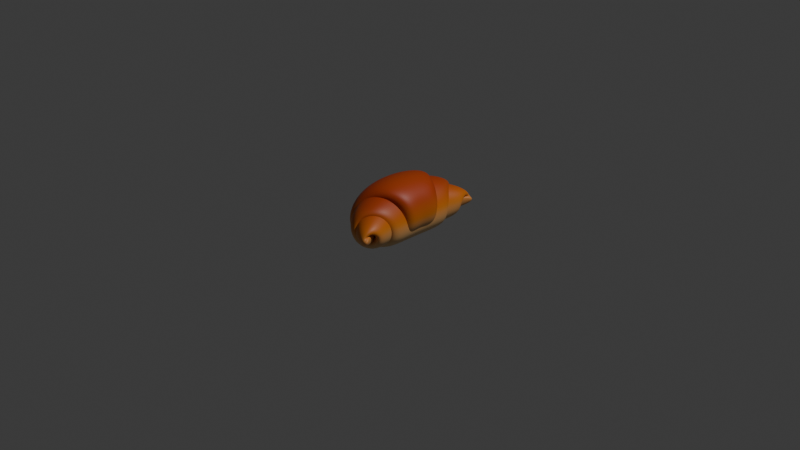 # Source: croissant_3d.blend  (saved by Blender 4.3.34; exported with 4.5.12 LTS)
import bpy
from mathutils import Matrix  # noqa: F401  (used for matrix-valued properties, if any)

bpy.ops.wm.read_factory_settings(use_empty=True)
scene = bpy.context.scene
scene.name = 'Scene'

# ---- collections
col_collection = bpy.data.collections.new('Collection'); scene.collection.children.link(col_collection)

# ---- materials (node trees are filled in below, after node groups)
mat_material_001 = bpy.data.materials.new('Material.001')

# ---- material node trees
mat_material_001.use_nodes = True; mat_material_001.node_tree.nodes.clear()
_N = mat_material_001.node_tree.nodes; _L = mat_material_001.node_tree.links
n0 = _N.new('ShaderNodeBsdfPrincipled'); n0.name = 'Principled BSDF'; n0.location = (477, 347)
n1 = _N.new('ShaderNodeOutputMaterial'); n1.name = 'Material Output'; n1.location = (779, 286)
n2 = _N.new('ShaderNodeTexCoord'); n2.name = 'Texture Coordinate'; n2.location = (-412, 252)
n3 = _N.new('ShaderNodeMapping'); n3.name = 'Mapping'; n3.location = (-200, 375)
n4 = _N.new('ShaderNodeSeparateXYZ'); n4.name = 'Separate XYZ'; n4.location = (16, 319)
n5 = _N.new('ShaderNodeValToRGB'); n5.name = 'Color Ramp'; n5.location = (193, 374)
n5.color_ramp.interpolation = 'CARDINAL'
while len(n5.color_ramp.elements) > 1: n5.color_ramp.elements.remove(n5.color_ramp.elements[-1])
n5.color_ramp.elements[0].position = 0.2954; n5.color_ramp.elements[0].color = (0.4851, 0.0648, 0.003347, 1.0)
_e = n5.color_ramp.elements.new(0.5284); _e.color = (0.7382, 0.2403, 0.03739, 1.0)
_e = n5.color_ramp.elements.new(0.7664); _e.color = (0.8308, 0.5333, 0.2384, 1.0)
_L.new(n0.outputs[0], n1.inputs[0])
_L.new(n2.outputs[0], n3.inputs[0])
_L.new(n3.outputs[0], n4.inputs[0])
_L.new(n5.outputs[0], n0.inputs[0])
_L.new(n4.outputs[1], n5.inputs[0])
n1.is_active_output = True

# ---- world
world_world = bpy.data.worlds.new('World'); scene.world = world_world
world_world.use_nodes = True; world_world.node_tree.nodes.clear()
_N = world_world.node_tree.nodes; _L = world_world.node_tree.links
n0 = _N.new('ShaderNodeOutputWorld'); n0.name = 'World Output'; n0.location = (300, 300)
n1 = _N.new('ShaderNodeBackground'); n1.name = 'Background'; n1.location = (10, 300)
n1.inputs[0].default_value = (0.05088, 0.05088, 0.05088, 1.0)
_L.new(n1.outputs[0], n0.inputs[0])
n0.is_active_output = True
world_world.color = (0.05088, 0.05088, 0.05088)
world_world.sun_shadow_jitter_overblur = 0.0

# ---- cameras
cam_camera = bpy.data.cameras.new('Camera')
cam_camera.clip_end = 100.0
cam_camera.ortho_scale = 7.314

# ---- lights
light_light = bpy.data.lights.new('Light', 'POINT')
light_light.energy = 1000.0
light_light.shadow_soft_size = 0.1

# ---- meshes
me_plane_001 = bpy.data.meshes.new('Plane.001')
me_plane_001.from_pydata([(0.1378, 0.1434, -0.2783), (0.0, 3.894e-08, -0.8909), (0.1378, 0.1434, 0.2783), (0.0, -3.894e-08, 0.8909), (0.1378, 0.1434, 7.325e-09), (0.09824, 0.1805, 8.607e-09), (0.3918, -0.03809, -0.3107), (0.3612, -0.3575, -0.3432), (0.06725, -0.5131, -0.3773), (-0.2562, -0.3762, -0.4096), (-0.3735, -0.07736, -0.4411), (-0.2194, 0.1472, -0.4726), (0.07423, 0.1879, -0.5041), (0.2886, 0.03859, -0.5356), (0.281, -0.2044, -0.5671), (0.07904, -0.374, -0.5986), (-0.1557, -0.3303, -0.6293), (-0.2558, -0.1276, -0.6546), (-0.1674, 0.06563, -0.6774), (0.0245, 0.1156, -0.7012), (0.1724, 0.006661, -0.7282), (0.1784, -0.1598, -0.758), (0.06309, -0.2565, -0.7896), (-0.07088, -0.2303, -0.8223), (-0.1289, -0.1239, -0.838), (-0.08856, -0.02594, -0.8628), (-0.08856, -0.02594, 0.8628), (-0.1289, -0.1239, 0.838), (-0.07088, -0.2303, 0.8223), (0.06309, -0.2565, 0.7896), (0.1784, -0.1598, 0.758), (0.1724, 0.006661, 0.7282), (0.0245, 0.1156, 0.7012), (-0.1674, 0.06563, 0.6774), (-0.2558, -0.1276, 0.6546), (-0.1557, -0.3303, 0.6293), (0.07904, -0.374, 0.5986), (0.281, -0.2044, 0.5671), (0.2886, 0.03859, 0.5356), (0.07423, 0.1879, 0.5041), (-0.2194, 0.1472, 0.4726), (-0.3735, -0.07736, 0.4411), (-0.2562, -0.3762, 0.4096), (0.06725, -0.5131, 0.3773), (0.3612, -0.3575, 0.3432), (0.3918, -0.03809, 0.3107), (-0.167, 0.1555, 8.927e-09), (-0.3161, -0.07283, 9.247e-09), (-0.2284, -0.3378, 9.568e-09), (0.03943, -0.4365, 9.886e-09), (0.289, -0.2852, 1.017e-08), (0.3269, 0.01053, 1.05e-08), (0.1149, 0.2291, 1.085e-08), (-0.1945, 0.1988, 1.117e-08), (-0.3671, -0.06743, 1.149e-08), (-0.2645, -0.3743, 1.181e-08), (0.04551, -0.4858, 1.22e-08), (0.3326, -0.2911, 1.337e-08), (0.3752, 0.02855, 1.28e-08), (0.1315, 0.2297, 1.1e-08), (-0.2221, 0.2025, 1.169e-08), (-0.4181, -0.04972, 1.427e-08), (-0.3005, -0.3926, 1.485e-08), (0.05159, -0.5492, 1.378e-08), (0.3713, -0.4026, 1.154e-08), (0.4037, -0.0706, 9.714e-09)], [], [(46, 5, 3, 26), (25, 1, 5, 46), (0, 6, 65, 4), (6, 7, 64, 65), (7, 8, 63, 64), (8, 9, 62, 63), (9, 10, 61, 62), (10, 11, 60, 61), (11, 12, 59, 60), (12, 13, 58, 59), (13, 14, 57, 58), (14, 15, 56, 57), (15, 16, 55, 56), (16, 17, 54, 55), (17, 18, 53, 54), (18, 19, 52, 53), (19, 20, 51, 52), (20, 21, 50, 51), (21, 22, 49, 50), (22, 23, 48, 49), (23, 24, 47, 48), (24, 25, 46, 47), (4, 65, 45, 2), (65, 64, 44, 45), (64, 63, 43, 44), (63, 62, 42, 43), (62, 61, 41, 42), (61, 60, 40, 41), (60, 59, 39, 40), (59, 58, 38, 39), (58, 57, 37, 38), (57, 56, 36, 37), (56, 55, 35, 36), (55, 54, 34, 35), (54, 53, 33, 34), (53, 52, 32, 33), (52, 51, 31, 32), (51, 50, 30, 31), (50, 49, 29, 30), (49, 48, 28, 29), (48, 47, 27, 28), (47, 46, 26, 27)])
_uv = me_plane_001.uv_layers.new(name='UVMap')
_uv.uv.foreach_set('vector', [0.9524, 0.5, 1.0, 0.5, 1.0, 1.0, 0.9524, 1.0, 0.9524, 0.0, 1.0, 0.0, 1.0, 0.5, 0.9524, 0.5, 0.0, 0.0, 0.04762, 0.0, 0.04762, 0.5, 0.0, 0.5, 0.04762, 0.0, 0.09524, 0.0, 0.09524, 0.5, 0.04762, 0.5, 0.09524, 0.0, 0.1429, 0.0, 0.1429, 0.5, 0.09524, 0.5, 0.1429, 0.0, 0.1905, 0.0, 0.1905, 0.5, 0.1429, 0.5, 0.1905, 0.0, 0.2381, 0.0, 0.2381, 0.5, 0.1905, 0.5, 0.2381, 0.0, 0.2857, 0.0, 0.2857, 0.5, 0.2381, 0.5, 0.2857, 0.0, 0.3333, 0.0, 0.3333, 0.5, 0.2857, 0.5, 0.3333, 0.0, 0.381, 0.0, 0.381, 0.5, 0.3333, 0.5, 0.381, 0.0, 0.4286, 0.0, 0.4286, 0.5, 0.381, 0.5, 0.4286, 0.0, 0.4762, 0.0, 0.4762, 0.5, 0.4286, 0.5, 0.4762, 0.0, 0.5238, 0.0, 0.5238, 0.5, 0.4762, 0.5, 0.5238, 0.0, 0.5714, 0.0, 0.5714, 0.5, 0.5238, 0.5, 0.5714, 0.0, 0.619, 0.0, 0.619, 0.5, 0.5714, 0.5, 0.619, 0.0, 0.6667, 0.0, 0.6667, 0.5, 0.619, 0.5, 0.6667, 0.0, 0.7143, 0.0, 0.7143, 0.5, 0.6667, 0.5, 0.7143, 0.0, 0.7619, 0.0, 0.7619, 0.5, 0.7143, 0.5, 0.7619, 0.0, 0.8095, 0.0, 0.8095, 0.5, 0.7619, 0.5, 0.8095, 0.0, 0.8571, 0.0, 0.8571, 0.5, 0.8095, 0.5, 0.8571, 0.0, 0.9048, 0.0, 0.9048, 0.5, 0.8571, 0.5, 0.9048, 0.0, 0.9524, 0.0, 0.9524, 0.5, 0.9048, 0.5, 0.0, 0.5, 0.04762, 0.5, 0.04762, 1.0, 0.0, 1.0, 0.04762, 0.5, 0.09524, 0.5, 0.09524, 1.0, 0.04762, 1.0, 0.09524, 0.5, 0.1429, 0.5, 0.1429, 1.0, 0.09524, 1.0, 0.1429, 0.5, 0.1905, 0.5, 0.1905, 1.0, 0.1429, 1.0, 0.1905, 0.5, 0.2381, 0.5, 0.2381, 1.0, 0.1905, 1.0, 0.2381, 0.5, 0.2857, 0.5, 0.2857, 1.0, 0.2381, 1.0, 0.2857, 0.5, 0.3333, 0.5, 0.3333, 1.0, 0.2857, 1.0, 0.3333, 0.5, 0.381, 0.5, 0.381, 1.0, 0.3333, 1.0, 0.381, 0.5, 0.4286, 0.5, 0.4286, 1.0, 0.381, 1.0, 0.4286, 0.5, 0.4762, 0.5, 0.4762, 1.0, 0.4286, 1.0, 0.4762, 0.5, 0.5238, 0.5, 0.5238, 1.0, 0.4762, 1.0, 0.5238, 0.5, 0.5714, 0.5, 0.5714, 1.0, 0.5238, 1.0, 0.5714, 0.5, 0.619, 0.5, 0.619, 1.0, 0.5714, 1.0, 0.619, 0.5, 0.6667, 0.5, 0.6667, 1.0, 0.619, 1.0, 0.6667, 0.5, 0.7143, 0.5, 0.7143, 1.0, 0.6667, 1.0, 0.7143, 0.5, 0.7619, 0.5, 0.7619, 1.0, 0.7143, 1.0, 0.7619, 0.5, 0.8095, 0.5, 0.8095, 1.0, 0.7619, 1.0, 0.8095, 0.5, 0.8571, 0.5, 0.8571, 1.0, 0.8095, 1.0, 0.8571, 0.5, 0.9048, 0.5, 0.9048, 1.0, 0.8571, 1.0, 0.9048, 0.5, 0.9524, 0.5, 0.9524, 1.0, 0.9048, 1.0])
me_plane_001.materials.append(mat_material_001)
me_plane_001.update()

# ---- objects
ob_light = bpy.data.objects.new('Light', light_light)
ob_camera = bpy.data.objects.new('Camera', cam_camera)
ob_plane = bpy.data.objects.new('Plane', me_plane_001)

# ---- transforms, parenting, visibility, modifiers, constraints
ob_light.location = (4.076, 1.005, 5.904)
ob_light.rotation_euler = (0.6503, 0.05522, 1.866)
ob_light.lock_rotations_4d = False
ob_light.empty_display_type = 'ARROWS'
ob_light.color = (0.0, 0.0, 0.0, 0.0)
ob_light.lineart.crease_threshold = 0.0
ob_camera.location = (7.359, -6.926, 4.958)
ob_camera.rotation_euler = (1.109, 0.0, 0.8149)
ob_camera.lock_rotations_4d = False
ob_camera.empty_display_type = 'ARROWS'
ob_camera.color = (0.0, 0.0, 0.0, 0.0)
ob_camera.display_type = 'WIRE'
ob_camera.lineart.crease_threshold = 0.0
ob_plane.location = (0.0, 0.0, 0.0)
ob_plane.rotation_euler = (-1.571, -0.0, 0.0)
_m = ob_plane.modifiers.new('Solidify', 'SOLIDIFY')
_m.thickness = -0.2
_m = ob_plane.modifiers.new('Subdivision', 'SUBSURF')
_m.levels = 4
_m.render_levels = 4
_m = ob_plane.modifiers.new('SimpleDeform.001', 'SIMPLE_DEFORM')
_m.deform_method = 'BEND'
_m.deform_axis = 'Y'
_m.factor = 1.745
_m.angle = 1.745

# ---- collection membership
col_collection.objects.link(ob_light)
col_collection.objects.link(ob_camera)
col_collection.objects.link(ob_plane)

# ---- scene / render settings (as saved in the file)
scene.camera = ob_camera
scene.frame_start = 1; scene.frame_end = 250; scene.frame_set(1)
scene.render.engine = 'BLENDER_EEVEE_NEXT'
bpy.context.view_layer.update()

